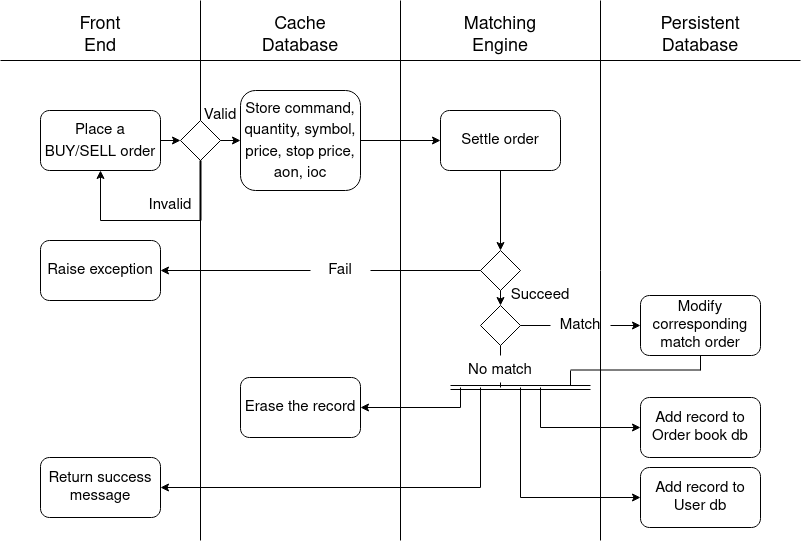

The diagram above was exported from draw.io. Its source (the exported page's mxGraphModel, read from the mxfile embedded in the PNG):
<mxGraphModel dx="1422" dy="725" grid="1" gridSize="10" guides="1" tooltips="1" connect="1" arrows="1" fold="1" page="1" pageScale="1" pageWidth="827" pageHeight="1169" math="0" shadow="0">
  <root>
    <mxCell id="WIyWlLk6GJQsqaUBKTNV-0" />
    <mxCell id="WIyWlLk6GJQsqaUBKTNV-1" parent="WIyWlLk6GJQsqaUBKTNV-0" />
    <mxCell id="Pjz7buMfaMAQys6bguyR-66" value="" style="endArrow=none;html=1;rounded=0;" edge="1" parent="WIyWlLk6GJQsqaUBKTNV-1">
      <mxGeometry width="50" height="50" relative="1" as="geometry">
        <mxPoint y="160" as="sourcePoint" />
        <mxPoint x="800" y="160" as="targetPoint" />
      </mxGeometry>
    </mxCell>
    <mxCell id="Pjz7buMfaMAQys6bguyR-67" value="Front End" style="text;html=1;strokeColor=none;fillColor=none;align=center;verticalAlign=middle;whiteSpace=wrap;rounded=0;fontSize=18;" vertex="1" parent="WIyWlLk6GJQsqaUBKTNV-1">
      <mxGeometry x="70" y="120" width="60" height="30" as="geometry" />
    </mxCell>
    <mxCell id="Pjz7buMfaMAQys6bguyR-68" value="Cache Database" style="text;html=1;strokeColor=none;fillColor=none;align=center;verticalAlign=middle;whiteSpace=wrap;rounded=0;fontSize=18;" vertex="1" parent="WIyWlLk6GJQsqaUBKTNV-1">
      <mxGeometry x="270" y="120" width="60" height="30" as="geometry" />
    </mxCell>
    <mxCell id="Pjz7buMfaMAQys6bguyR-69" value="&lt;div style=&quot;font-size: 18px;&quot;&gt;Matching Engine&lt;br style=&quot;font-size: 18px;&quot;&gt;&lt;/div&gt;" style="text;html=1;strokeColor=none;fillColor=none;align=center;verticalAlign=middle;whiteSpace=wrap;rounded=0;fontSize=18;" vertex="1" parent="WIyWlLk6GJQsqaUBKTNV-1">
      <mxGeometry x="470" y="120" width="60" height="30" as="geometry" />
    </mxCell>
    <mxCell id="Pjz7buMfaMAQys6bguyR-70" value="Persistent Database" style="text;html=1;strokeColor=none;fillColor=none;align=center;verticalAlign=middle;whiteSpace=wrap;rounded=0;fontSize=18;" vertex="1" parent="WIyWlLk6GJQsqaUBKTNV-1">
      <mxGeometry x="670" y="120" width="60" height="30" as="geometry" />
    </mxCell>
    <mxCell id="Pjz7buMfaMAQys6bguyR-71" value="" style="endArrow=none;html=1;rounded=0;" edge="1" parent="WIyWlLk6GJQsqaUBKTNV-1">
      <mxGeometry width="50" height="50" relative="1" as="geometry">
        <mxPoint x="400" y="640" as="sourcePoint" />
        <mxPoint x="400" y="100" as="targetPoint" />
      </mxGeometry>
    </mxCell>
    <mxCell id="Pjz7buMfaMAQys6bguyR-72" value="" style="endArrow=none;html=1;rounded=0;startArrow=none;" edge="1" parent="WIyWlLk6GJQsqaUBKTNV-1" source="Pjz7buMfaMAQys6bguyR-83">
      <mxGeometry width="50" height="50" relative="1" as="geometry">
        <mxPoint x="200" y="560" as="sourcePoint" />
        <mxPoint x="200" y="100" as="targetPoint" />
      </mxGeometry>
    </mxCell>
    <mxCell id="Pjz7buMfaMAQys6bguyR-73" value="" style="endArrow=none;html=1;rounded=0;" edge="1" parent="WIyWlLk6GJQsqaUBKTNV-1">
      <mxGeometry width="50" height="50" relative="1" as="geometry">
        <mxPoint x="600" y="640" as="sourcePoint" />
        <mxPoint x="600" y="100" as="targetPoint" />
      </mxGeometry>
    </mxCell>
    <mxCell id="Pjz7buMfaMAQys6bguyR-74" value="&lt;font style=&quot;font-size: 15px&quot;&gt;Place a BUY/SELL order&lt;/font&gt;" style="rounded=1;whiteSpace=wrap;html=1;fontSize=18;" vertex="1" parent="WIyWlLk6GJQsqaUBKTNV-1">
      <mxGeometry x="40" y="210" width="120" height="60" as="geometry" />
    </mxCell>
    <mxCell id="Pjz7buMfaMAQys6bguyR-75" value="&lt;font style=&quot;font-size: 15px&quot;&gt;Store command, quantity, symbol, price, stop price, aon, ioc&lt;br&gt;&lt;/font&gt;" style="rounded=1;whiteSpace=wrap;html=1;fontSize=18;" vertex="1" parent="WIyWlLk6GJQsqaUBKTNV-1">
      <mxGeometry x="240" y="190" width="120" height="100" as="geometry" />
    </mxCell>
    <mxCell id="Pjz7buMfaMAQys6bguyR-76" value="Settle order" style="rounded=1;whiteSpace=wrap;html=1;fontSize=15;" vertex="1" parent="WIyWlLk6GJQsqaUBKTNV-1">
      <mxGeometry x="440" y="210" width="120" height="60" as="geometry" />
    </mxCell>
    <mxCell id="Pjz7buMfaMAQys6bguyR-77" value="" style="rhombus;whiteSpace=wrap;html=1;fontSize=15;" vertex="1" parent="WIyWlLk6GJQsqaUBKTNV-1">
      <mxGeometry x="480" y="350" width="40" height="40" as="geometry" />
    </mxCell>
    <mxCell id="Pjz7buMfaMAQys6bguyR-78" value="" style="endArrow=classic;html=1;rounded=0;fontSize=15;exitX=0.5;exitY=1;exitDx=0;exitDy=0;" edge="1" parent="WIyWlLk6GJQsqaUBKTNV-1" source="Pjz7buMfaMAQys6bguyR-76" target="Pjz7buMfaMAQys6bguyR-77">
      <mxGeometry width="50" height="50" relative="1" as="geometry">
        <mxPoint x="390" y="400" as="sourcePoint" />
        <mxPoint x="440" y="350" as="targetPoint" />
      </mxGeometry>
    </mxCell>
    <mxCell id="Pjz7buMfaMAQys6bguyR-79" value="" style="endArrow=classic;html=1;rounded=0;fontSize=15;exitX=1;exitY=0.5;exitDx=0;exitDy=0;entryX=0;entryY=0.5;entryDx=0;entryDy=0;" edge="1" parent="WIyWlLk6GJQsqaUBKTNV-1" source="Pjz7buMfaMAQys6bguyR-74" target="Pjz7buMfaMAQys6bguyR-83">
      <mxGeometry width="50" height="50" relative="1" as="geometry">
        <mxPoint x="390" y="400" as="sourcePoint" />
        <mxPoint x="440" y="350" as="targetPoint" />
      </mxGeometry>
    </mxCell>
    <mxCell id="Pjz7buMfaMAQys6bguyR-80" value="" style="endArrow=classic;html=1;rounded=0;fontSize=15;exitX=1;exitY=0.5;exitDx=0;exitDy=0;entryX=0;entryY=0.5;entryDx=0;entryDy=0;" edge="1" parent="WIyWlLk6GJQsqaUBKTNV-1" source="Pjz7buMfaMAQys6bguyR-75" target="Pjz7buMfaMAQys6bguyR-76">
      <mxGeometry width="50" height="50" relative="1" as="geometry">
        <mxPoint x="390" y="400" as="sourcePoint" />
        <mxPoint x="440" y="350" as="targetPoint" />
      </mxGeometry>
    </mxCell>
    <mxCell id="Pjz7buMfaMAQys6bguyR-81" value="" style="endArrow=classic;html=1;rounded=0;fontSize=15;exitX=0;exitY=0.5;exitDx=0;exitDy=0;entryX=1;entryY=0.5;entryDx=0;entryDy=0;startArrow=none;" edge="1" parent="WIyWlLk6GJQsqaUBKTNV-1" source="Pjz7buMfaMAQys6bguyR-114" target="Pjz7buMfaMAQys6bguyR-82">
      <mxGeometry width="50" height="50" relative="1" as="geometry">
        <mxPoint x="390" y="400" as="sourcePoint" />
        <mxPoint x="380" y="340" as="targetPoint" />
      </mxGeometry>
    </mxCell>
    <mxCell id="Pjz7buMfaMAQys6bguyR-82" value="Raise exception" style="rounded=1;whiteSpace=wrap;html=1;fontSize=15;" vertex="1" parent="WIyWlLk6GJQsqaUBKTNV-1">
      <mxGeometry x="40" y="340" width="120" height="60" as="geometry" />
    </mxCell>
    <mxCell id="Pjz7buMfaMAQys6bguyR-83" value="" style="rhombus;whiteSpace=wrap;html=1;fontSize=15;" vertex="1" parent="WIyWlLk6GJQsqaUBKTNV-1">
      <mxGeometry x="180" y="220" width="40" height="40" as="geometry" />
    </mxCell>
    <mxCell id="Pjz7buMfaMAQys6bguyR-84" value="" style="endArrow=none;html=1;rounded=0;" edge="1" parent="WIyWlLk6GJQsqaUBKTNV-1" target="Pjz7buMfaMAQys6bguyR-83">
      <mxGeometry width="50" height="50" relative="1" as="geometry">
        <mxPoint x="200" y="640" as="sourcePoint" />
        <mxPoint x="200" y="100" as="targetPoint" />
      </mxGeometry>
    </mxCell>
    <mxCell id="Pjz7buMfaMAQys6bguyR-85" value="" style="endArrow=classic;html=1;rounded=0;fontSize=15;exitX=1;exitY=0.5;exitDx=0;exitDy=0;entryX=0;entryY=0.5;entryDx=0;entryDy=0;" edge="1" parent="WIyWlLk6GJQsqaUBKTNV-1" source="Pjz7buMfaMAQys6bguyR-83" target="Pjz7buMfaMAQys6bguyR-75">
      <mxGeometry width="50" height="50" relative="1" as="geometry">
        <mxPoint x="390" y="400" as="sourcePoint" />
        <mxPoint x="440" y="350" as="targetPoint" />
      </mxGeometry>
    </mxCell>
    <mxCell id="Pjz7buMfaMAQys6bguyR-86" value="Valid" style="text;html=1;strokeColor=none;fillColor=none;align=center;verticalAlign=middle;whiteSpace=wrap;rounded=0;fontSize=15;" vertex="1" parent="WIyWlLk6GJQsqaUBKTNV-1">
      <mxGeometry x="190" y="200" width="60" height="30" as="geometry" />
    </mxCell>
    <mxCell id="Pjz7buMfaMAQys6bguyR-87" value="" style="endArrow=none;html=1;rounded=0;fontSize=15;" edge="1" parent="WIyWlLk6GJQsqaUBKTNV-1">
      <mxGeometry width="50" height="50" relative="1" as="geometry">
        <mxPoint x="200" y="320" as="sourcePoint" />
        <mxPoint x="100" y="320" as="targetPoint" />
      </mxGeometry>
    </mxCell>
    <mxCell id="Pjz7buMfaMAQys6bguyR-88" value="" style="endArrow=classic;html=1;rounded=0;fontSize=15;entryX=0.5;entryY=1;entryDx=0;entryDy=0;" edge="1" parent="WIyWlLk6GJQsqaUBKTNV-1" target="Pjz7buMfaMAQys6bguyR-74">
      <mxGeometry width="50" height="50" relative="1" as="geometry">
        <mxPoint x="100" y="320" as="sourcePoint" />
        <mxPoint x="100" y="280" as="targetPoint" />
      </mxGeometry>
    </mxCell>
    <mxCell id="Pjz7buMfaMAQys6bguyR-89" value="Invalid" style="text;html=1;strokeColor=none;fillColor=none;align=center;verticalAlign=middle;whiteSpace=wrap;rounded=0;fontSize=15;" vertex="1" parent="WIyWlLk6GJQsqaUBKTNV-1">
      <mxGeometry x="140" y="290" width="60" height="30" as="geometry" />
    </mxCell>
    <mxCell id="Pjz7buMfaMAQys6bguyR-90" value="Erase the record" style="rounded=1;whiteSpace=wrap;html=1;fontSize=15;" vertex="1" parent="WIyWlLk6GJQsqaUBKTNV-1">
      <mxGeometry x="240" y="477" width="120" height="60" as="geometry" />
    </mxCell>
    <mxCell id="Pjz7buMfaMAQys6bguyR-91" value="Add record to Order book db" style="rounded=1;whiteSpace=wrap;html=1;fontSize=15;" vertex="1" parent="WIyWlLk6GJQsqaUBKTNV-1">
      <mxGeometry x="640" y="497" width="120" height="60" as="geometry" />
    </mxCell>
    <mxCell id="Pjz7buMfaMAQys6bguyR-92" value="Add record to User db" style="rounded=1;whiteSpace=wrap;html=1;fontSize=15;" vertex="1" parent="WIyWlLk6GJQsqaUBKTNV-1">
      <mxGeometry x="640" y="567" width="120" height="60" as="geometry" />
    </mxCell>
    <mxCell id="Pjz7buMfaMAQys6bguyR-93" value="" style="endArrow=none;html=1;rounded=0;fontSize=15;exitX=0.5;exitY=1;exitDx=0;exitDy=0;startArrow=none;" edge="1" parent="WIyWlLk6GJQsqaUBKTNV-1">
      <mxGeometry width="50" height="50" relative="1" as="geometry">
        <mxPoint x="500" y="482" as="sourcePoint" />
        <mxPoint x="500" y="487" as="targetPoint" />
      </mxGeometry>
    </mxCell>
    <mxCell id="Pjz7buMfaMAQys6bguyR-94" value="" style="endArrow=classic;html=1;rounded=0;fontSize=15;entryX=1;entryY=0.5;entryDx=0;entryDy=0;" edge="1" parent="WIyWlLk6GJQsqaUBKTNV-1" target="Pjz7buMfaMAQys6bguyR-90">
      <mxGeometry width="50" height="50" relative="1" as="geometry">
        <mxPoint x="460" y="507" as="sourcePoint" />
        <mxPoint x="440" y="417" as="targetPoint" />
      </mxGeometry>
    </mxCell>
    <mxCell id="Pjz7buMfaMAQys6bguyR-95" value="" style="endArrow=classic;html=1;rounded=0;fontSize=15;entryX=0;entryY=0.5;entryDx=0;entryDy=0;" edge="1" parent="WIyWlLk6GJQsqaUBKTNV-1" target="Pjz7buMfaMAQys6bguyR-91">
      <mxGeometry width="50" height="50" relative="1" as="geometry">
        <mxPoint x="540" y="527" as="sourcePoint" />
        <mxPoint x="440" y="417" as="targetPoint" />
      </mxGeometry>
    </mxCell>
    <mxCell id="Pjz7buMfaMAQys6bguyR-96" value="" style="endArrow=none;html=1;rounded=0;fontSize=15;" edge="1" parent="WIyWlLk6GJQsqaUBKTNV-1">
      <mxGeometry width="50" height="50" relative="1" as="geometry">
        <mxPoint x="520" y="487" as="sourcePoint" />
        <mxPoint x="520" y="597" as="targetPoint" />
      </mxGeometry>
    </mxCell>
    <mxCell id="Pjz7buMfaMAQys6bguyR-97" value="" style="endArrow=classic;html=1;rounded=0;fontSize=15;entryX=0;entryY=0.5;entryDx=0;entryDy=0;" edge="1" parent="WIyWlLk6GJQsqaUBKTNV-1" target="Pjz7buMfaMAQys6bguyR-92">
      <mxGeometry width="50" height="50" relative="1" as="geometry">
        <mxPoint x="520" y="597" as="sourcePoint" />
        <mxPoint x="440" y="417" as="targetPoint" />
      </mxGeometry>
    </mxCell>
    <mxCell id="Pjz7buMfaMAQys6bguyR-98" value="Succeed" style="text;html=1;strokeColor=none;fillColor=none;align=center;verticalAlign=middle;whiteSpace=wrap;rounded=0;fontSize=15;" vertex="1" parent="WIyWlLk6GJQsqaUBKTNV-1">
      <mxGeometry x="510" y="380" width="60" height="30" as="geometry" />
    </mxCell>
    <mxCell id="Pjz7buMfaMAQys6bguyR-99" value="Return success message" style="rounded=1;whiteSpace=wrap;html=1;fontSize=15;" vertex="1" parent="WIyWlLk6GJQsqaUBKTNV-1">
      <mxGeometry x="40" y="557" width="120" height="60" as="geometry" />
    </mxCell>
    <mxCell id="Pjz7buMfaMAQys6bguyR-100" value="" style="endArrow=classic;html=1;rounded=0;fontSize=15;entryX=1;entryY=0.5;entryDx=0;entryDy=0;" edge="1" parent="WIyWlLk6GJQsqaUBKTNV-1" target="Pjz7buMfaMAQys6bguyR-99">
      <mxGeometry width="50" height="50" relative="1" as="geometry">
        <mxPoint x="480" y="587" as="sourcePoint" />
        <mxPoint x="440" y="417" as="targetPoint" />
      </mxGeometry>
    </mxCell>
    <mxCell id="Pjz7buMfaMAQys6bguyR-101" value="" style="shape=link;html=1;rounded=0;fontSize=15;" edge="1" parent="WIyWlLk6GJQsqaUBKTNV-1">
      <mxGeometry width="100" relative="1" as="geometry">
        <mxPoint x="450" y="487" as="sourcePoint" />
        <mxPoint x="590" y="487" as="targetPoint" />
      </mxGeometry>
    </mxCell>
    <mxCell id="Pjz7buMfaMAQys6bguyR-102" value="" style="endArrow=none;html=1;rounded=0;fontSize=15;" edge="1" parent="WIyWlLk6GJQsqaUBKTNV-1">
      <mxGeometry width="50" height="50" relative="1" as="geometry">
        <mxPoint x="540" y="527" as="sourcePoint" />
        <mxPoint x="540" y="487" as="targetPoint" />
      </mxGeometry>
    </mxCell>
    <mxCell id="Pjz7buMfaMAQys6bguyR-103" value="" style="endArrow=none;html=1;rounded=0;fontSize=15;" edge="1" parent="WIyWlLk6GJQsqaUBKTNV-1">
      <mxGeometry width="50" height="50" relative="1" as="geometry">
        <mxPoint x="460" y="487" as="sourcePoint" />
        <mxPoint x="460" y="507" as="targetPoint" />
      </mxGeometry>
    </mxCell>
    <mxCell id="Pjz7buMfaMAQys6bguyR-104" value="" style="endArrow=none;html=1;rounded=0;fontSize=15;" edge="1" parent="WIyWlLk6GJQsqaUBKTNV-1">
      <mxGeometry width="50" height="50" relative="1" as="geometry">
        <mxPoint x="480" y="487" as="sourcePoint" />
        <mxPoint x="480" y="587" as="targetPoint" />
      </mxGeometry>
    </mxCell>
    <mxCell id="Pjz7buMfaMAQys6bguyR-105" value="" style="endArrow=none;html=1;rounded=0;fontSize=15;exitX=1;exitY=1;exitDx=0;exitDy=0;spacing=5;strokeWidth=2;" edge="1" parent="WIyWlLk6GJQsqaUBKTNV-1" source="Pjz7buMfaMAQys6bguyR-89">
      <mxGeometry width="50" height="50" relative="1" as="geometry">
        <mxPoint x="390" y="400" as="sourcePoint" />
        <mxPoint x="200" y="260" as="targetPoint" />
      </mxGeometry>
    </mxCell>
    <mxCell id="Pjz7buMfaMAQys6bguyR-106" value="" style="endArrow=classic;html=1;rounded=0;fontSize=15;strokeWidth=1;entryX=0;entryY=0.5;entryDx=0;entryDy=0;exitX=1;exitY=0.5;exitDx=0;exitDy=0;startArrow=none;" edge="1" parent="WIyWlLk6GJQsqaUBKTNV-1" source="Pjz7buMfaMAQys6bguyR-109" target="Pjz7buMfaMAQys6bguyR-107">
      <mxGeometry width="50" height="50" relative="1" as="geometry">
        <mxPoint x="390" y="520" as="sourcePoint" />
        <mxPoint x="440" y="470" as="targetPoint" />
      </mxGeometry>
    </mxCell>
    <mxCell id="Pjz7buMfaMAQys6bguyR-107" value="Modify corresponding match order" style="rounded=1;whiteSpace=wrap;html=1;fontSize=15;" vertex="1" parent="WIyWlLk6GJQsqaUBKTNV-1">
      <mxGeometry x="640" y="395" width="120" height="60" as="geometry" />
    </mxCell>
    <mxCell id="Pjz7buMfaMAQys6bguyR-108" value="" style="rhombus;whiteSpace=wrap;html=1;fontSize=15;" vertex="1" parent="WIyWlLk6GJQsqaUBKTNV-1">
      <mxGeometry x="480" y="405" width="40" height="40" as="geometry" />
    </mxCell>
    <mxCell id="Pjz7buMfaMAQys6bguyR-109" value="Match" style="text;html=1;strokeColor=none;fillColor=none;align=center;verticalAlign=middle;whiteSpace=wrap;rounded=0;fontSize=15;" vertex="1" parent="WIyWlLk6GJQsqaUBKTNV-1">
      <mxGeometry x="550" y="410" width="60" height="30" as="geometry" />
    </mxCell>
    <mxCell id="Pjz7buMfaMAQys6bguyR-110" value="" style="endArrow=none;html=1;rounded=0;fontSize=15;strokeWidth=1;entryX=0;entryY=0.5;entryDx=0;entryDy=0;exitX=1;exitY=0.5;exitDx=0;exitDy=0;" edge="1" parent="WIyWlLk6GJQsqaUBKTNV-1" source="Pjz7buMfaMAQys6bguyR-108" target="Pjz7buMfaMAQys6bguyR-109">
      <mxGeometry width="50" height="50" relative="1" as="geometry">
        <mxPoint x="520" y="425" as="sourcePoint" />
        <mxPoint x="640" y="425" as="targetPoint" />
      </mxGeometry>
    </mxCell>
    <mxCell id="Pjz7buMfaMAQys6bguyR-111" value="No match" style="text;html=1;strokeColor=none;fillColor=none;align=center;verticalAlign=middle;whiteSpace=wrap;rounded=0;fontSize=15;" vertex="1" parent="WIyWlLk6GJQsqaUBKTNV-1">
      <mxGeometry x="465" y="455" width="70" height="30" as="geometry" />
    </mxCell>
    <mxCell id="Pjz7buMfaMAQys6bguyR-112" value="" style="endArrow=none;html=1;rounded=0;fontSize=15;exitX=0.5;exitY=1;exitDx=0;exitDy=0;" edge="1" parent="WIyWlLk6GJQsqaUBKTNV-1" source="Pjz7buMfaMAQys6bguyR-108" target="Pjz7buMfaMAQys6bguyR-111">
      <mxGeometry width="50" height="50" relative="1" as="geometry">
        <mxPoint x="500" y="450" as="sourcePoint" />
        <mxPoint x="500" y="480" as="targetPoint" />
      </mxGeometry>
    </mxCell>
    <mxCell id="Pjz7buMfaMAQys6bguyR-113" value="" style="endArrow=classic;html=1;rounded=0;fontSize=15;strokeWidth=1;exitX=0.5;exitY=1;exitDx=0;exitDy=0;entryX=0.5;entryY=0;entryDx=0;entryDy=0;" edge="1" parent="WIyWlLk6GJQsqaUBKTNV-1" source="Pjz7buMfaMAQys6bguyR-77" target="Pjz7buMfaMAQys6bguyR-108">
      <mxGeometry width="50" height="50" relative="1" as="geometry">
        <mxPoint x="390" y="400" as="sourcePoint" />
        <mxPoint x="440" y="350" as="targetPoint" />
      </mxGeometry>
    </mxCell>
    <mxCell id="Pjz7buMfaMAQys6bguyR-114" value="Fail" style="text;html=1;strokeColor=none;fillColor=none;align=center;verticalAlign=middle;whiteSpace=wrap;rounded=0;fontSize=15;" vertex="1" parent="WIyWlLk6GJQsqaUBKTNV-1">
      <mxGeometry x="310" y="355" width="60" height="30" as="geometry" />
    </mxCell>
    <mxCell id="Pjz7buMfaMAQys6bguyR-115" value="" style="endArrow=none;html=1;rounded=0;fontSize=15;exitX=0;exitY=0.5;exitDx=0;exitDy=0;entryX=1;entryY=0.5;entryDx=0;entryDy=0;" edge="1" parent="WIyWlLk6GJQsqaUBKTNV-1" source="Pjz7buMfaMAQys6bguyR-77" target="Pjz7buMfaMAQys6bguyR-114">
      <mxGeometry width="50" height="50" relative="1" as="geometry">
        <mxPoint x="480" y="370" as="sourcePoint" />
        <mxPoint x="160" y="370" as="targetPoint" />
      </mxGeometry>
    </mxCell>
    <mxCell id="Pjz7buMfaMAQys6bguyR-116" value="" style="endArrow=none;html=1;rounded=0;" edge="1" parent="WIyWlLk6GJQsqaUBKTNV-1">
      <mxGeometry width="50" height="50" relative="1" as="geometry">
        <mxPoint x="570" y="469.5" as="sourcePoint" />
        <mxPoint x="700" y="469.5" as="targetPoint" />
        <Array as="points">
          <mxPoint x="700" y="469.5" />
        </Array>
      </mxGeometry>
    </mxCell>
    <mxCell id="Pjz7buMfaMAQys6bguyR-117" value="" style="endArrow=none;html=1;rounded=0;entryX=0.5;entryY=1;entryDx=0;entryDy=0;" edge="1" parent="WIyWlLk6GJQsqaUBKTNV-1" target="Pjz7buMfaMAQys6bguyR-107">
      <mxGeometry width="50" height="50" relative="1" as="geometry">
        <mxPoint x="700" y="470" as="sourcePoint" />
        <mxPoint x="450" y="350" as="targetPoint" />
      </mxGeometry>
    </mxCell>
    <mxCell id="Pjz7buMfaMAQys6bguyR-118" value="" style="endArrow=none;html=1;rounded=0;endSize=8;" edge="1" parent="WIyWlLk6GJQsqaUBKTNV-1">
      <mxGeometry width="50" height="50" relative="1" as="geometry">
        <mxPoint x="570" y="470" as="sourcePoint" />
        <mxPoint x="570" y="485" as="targetPoint" />
      </mxGeometry>
    </mxCell>
  </root>
</mxGraphModel>